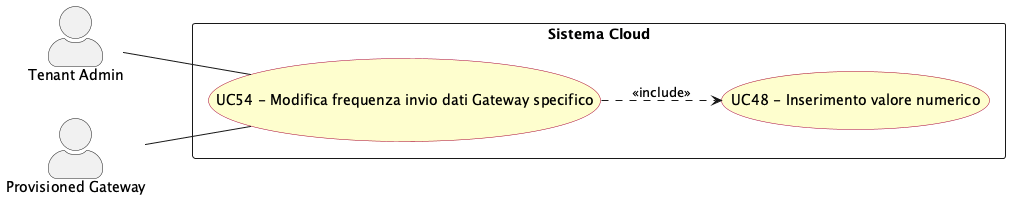

The diagram above was rendered by PlantUML. Its source (embedded in the PNG):
@startuml modifica_frequenza_invio_gateway
left to right direction
skinparam actorStyle awesome
skinparam usecase {
  BackgroundColor #FEFECE
  BorderColor #A80036
}

actor "Tenant Admin" as tenant_adm
actor "Provisioned Gateway" as p_gway

rectangle "Sistema Cloud" {
  usecase "UC54 - Modifica frequenza invio dati Gateway specifico" as UC54
  usecase "UC48 - Inserimento valore numerico" as UC48
}

tenant_adm -- UC54
p_gway -- UC54

UC54 ..> UC48 : <<include>>

@enduml